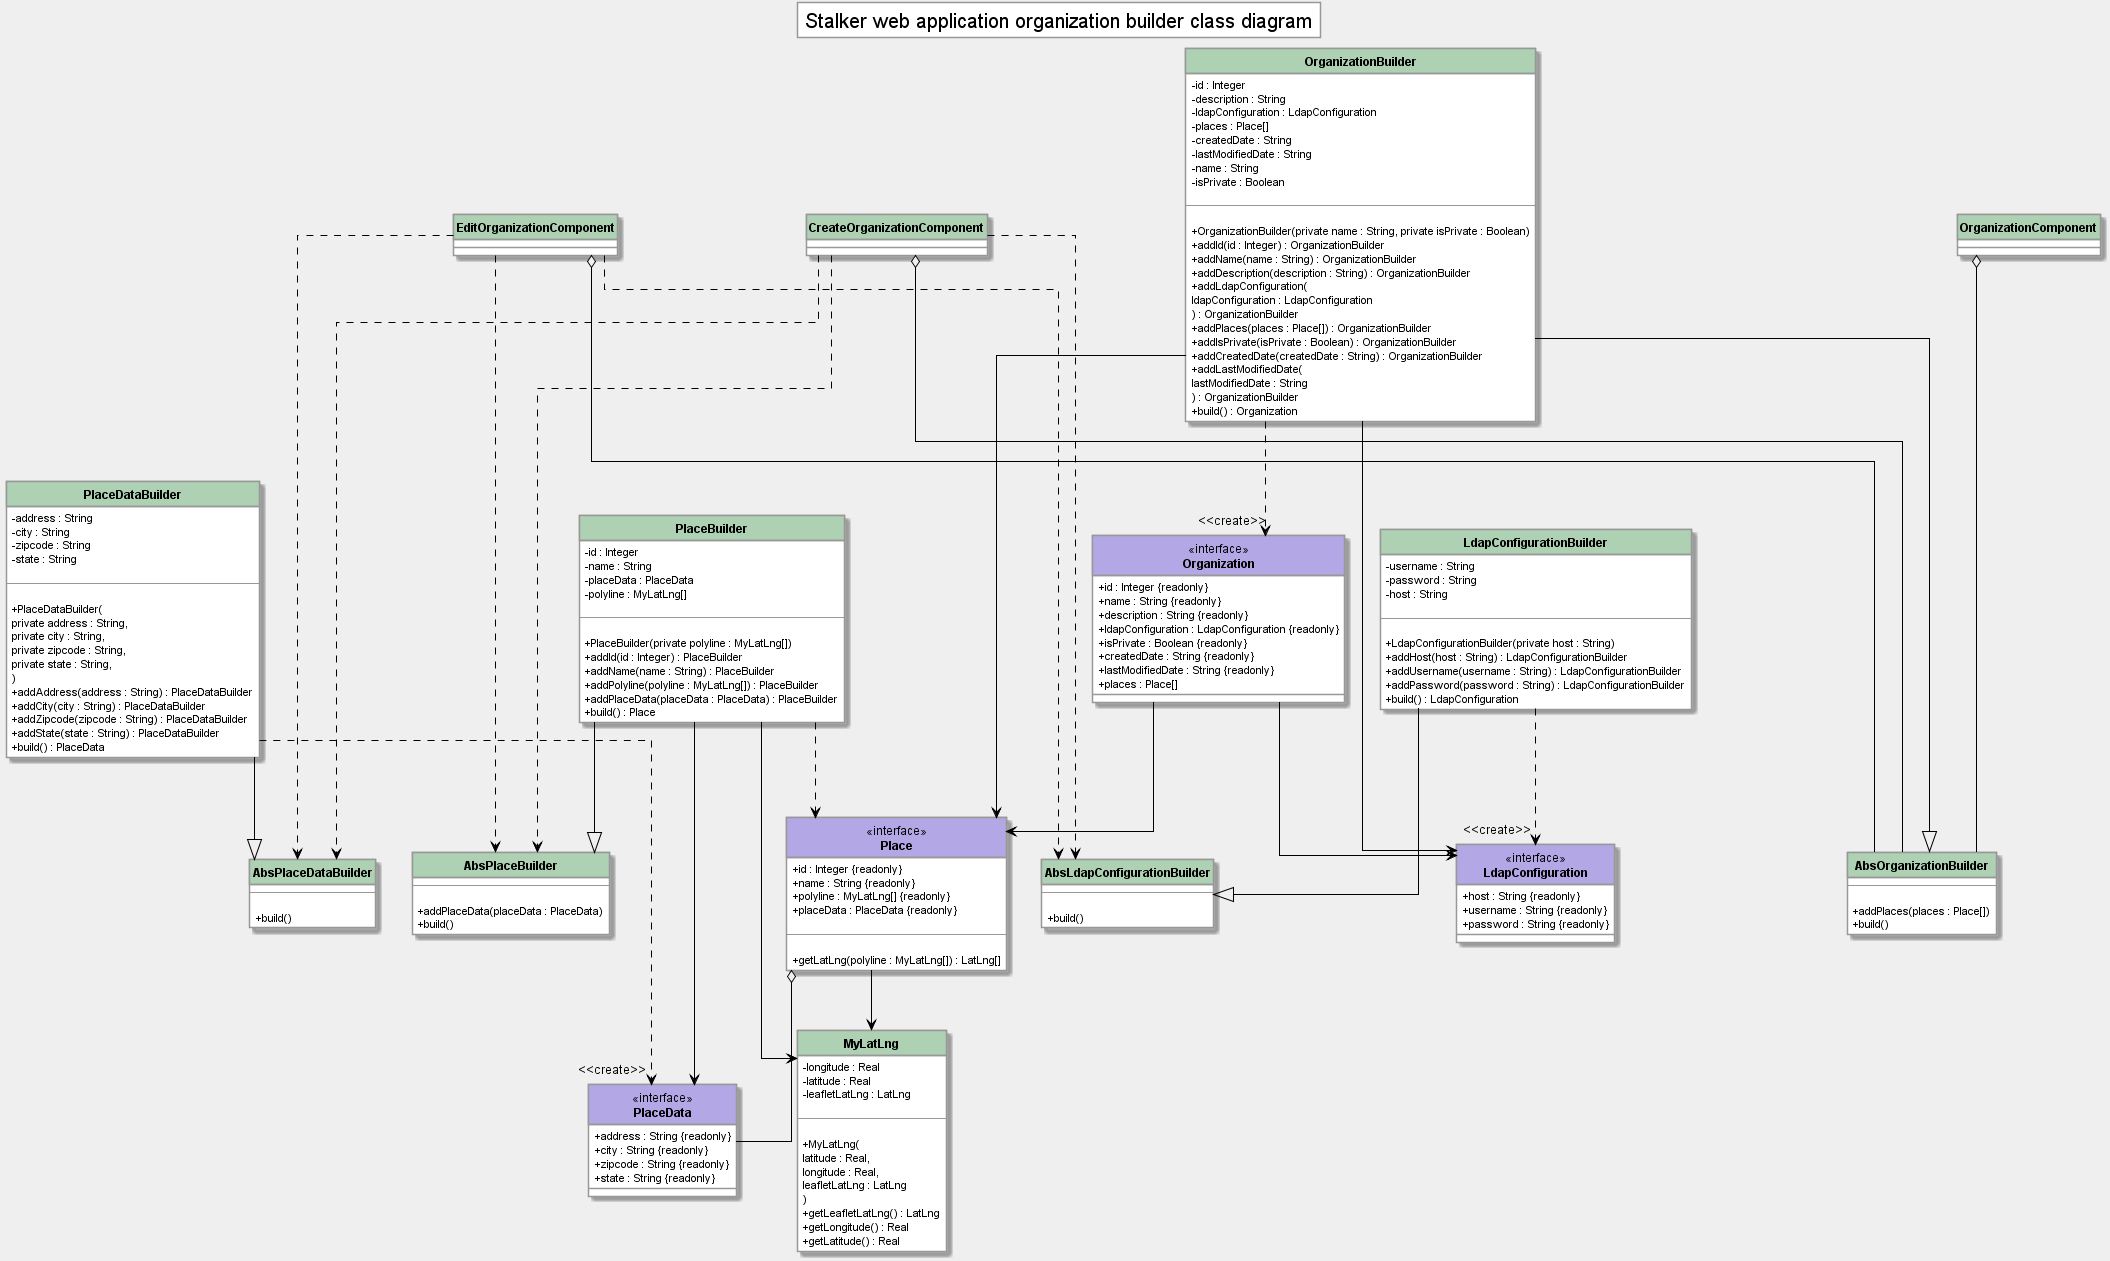

The diagram above was rendered by PlantUML. Its source (embedded in the PNG):
@startuml Organization builder design pattern diagram

hide circle

skinparam {
  ArrowColor #000
  BackgroundColor #efefef
  DefaultFontName Roboto
  Linetype ortho
  NoteFontName Roboto
  SequenceLifeLineBackgroundColor #989898
  SequenceLifeLineBorderColor #000
  SequenceMessageAlignment center
  SequenceTitleFontColor #000
  ParticipantPadding 10
  ResponseMessageBelowArrow true
  classAttributeIconSize 0
  TitleFontSize 20
  TitleBorderColor #989898
  TitleBackgroundColor #fff

  Class {
    BackgroundColor #fff
    BorderColor #989898
    FontStyle bold
    HeaderBackgroundColor #add1b2
    StereotypeFontStyle normal
  }

  Class<<interface>> {
    HeaderBackgroundColor #b4a7e5
  }

  Class<<enumeration>> {
    HeaderBackgroundColor #eb937f
  }

  Package {
    BackgroundColor #c3c3c3
    BorderColor #989898
  }

  Note {
    BackgroundColor #fdfd96
    BorderColor #ffd400
  }

  Participant {
    BackgroundColor #fff
    BorderColor #989898
    FontStyle bold
  }
}

class LdapConfiguration <<interface>> {
  + host : String {readonly}
  + username : String {readonly}
  + password : String {readonly}
}
class Place <<interface>> {
  + id : Integer {readonly}
  + name : String {readonly}
  + polyline : MyLatLng[] {readonly}
  + placeData : PlaceData {readonly}

  --

  + getLatLng(polyline : MyLatLng[]) : LatLng[]
}

Place --> MyLatLng
Place o-- PlaceData

class PlaceData <<interface>> {
  + address : String {readonly}
  + city : String {readonly}
  + zipcode : String {readonly}
  + state : String {readonly}
}

class Organization <<interface>> {
  + id : Integer {readonly}
  + name : String {readonly}
  + description : String {readonly}
  + ldapConfiguration : LdapConfiguration {readonly}
  + isPrivate : Boolean {readonly}
  + createdDate : String {readonly}
  + lastModifiedDate : String {readonly}
  + places : Place[]
}

Organization --> LdapConfiguration
Organization --> Place

class AbsLdapConfigurationBuilder {
  --

  + build()
}
class LdapConfigurationBuilder {
  - username : String
  - password : String
  - host : String

  --

  + LdapConfigurationBuilder(private host : String)
  + addHost(host : String) : LdapConfigurationBuilder
  + addUsername(username : String) : LdapConfigurationBuilder
  + addPassword(password : String) : LdapConfigurationBuilder
  + build() : LdapConfiguration
}

LdapConfigurationBuilder ..> "<<create>>" LdapConfiguration
LdapConfigurationBuilder --|> AbsLdapConfigurationBuilder
class AbsOrganizationBuilder {
  --

  + addPlaces(places : Place[])
  + build()
}

class OrganizationBuilder {
  - id : Integer
  - description : String
  - ldapConfiguration : LdapConfiguration
  - places : Place[]
  - createdDate : String
  - lastModifiedDate : String
  - name : String
  - isPrivate : Boolean

  --

  + OrganizationBuilder(private name : String, private isPrivate : Boolean)
  + addId(id : Integer) : OrganizationBuilder
  + addName(name : String) : OrganizationBuilder
  + addDescription(description : String) : OrganizationBuilder
  + addLdapConfiguration(
    ldapConfiguration : LdapConfiguration
    ) : OrganizationBuilder
  + addPlaces(places : Place[]) : OrganizationBuilder
  + addIsPrivate(isPrivate : Boolean) : OrganizationBuilder
  + addCreatedDate(createdDate : String) : OrganizationBuilder
  + addLastModifiedDate(
    lastModifiedDate : String
    ) : OrganizationBuilder
  + build() : Organization
}

OrganizationBuilder -->  LdapConfiguration
OrganizationBuilder --> Place
OrganizationBuilder ..> "<<create>>" Organization
OrganizationBuilder --|> AbsOrganizationBuilder
class MyLatLng {
  - longitude : Real
  - latitude : Real
  - leafletLatLng : LatLng

  --

  + MyLatLng(
    latitude : Real,
    longitude : Real,
    leafletLatLng : LatLng
    )
  + getLeafletLatLng() : LatLng
  + getLongitude() : Real
  + getLatitude() : Real
}

class AbsPlaceBuilder {
  --

  + addPlaceData(placeData : PlaceData)
  + build()
}
class PlaceBuilder {
  - id : Integer
  - name : String
  - placeData : PlaceData
  - polyline : MyLatLng[]

  --

  + PlaceBuilder(private polyline : MyLatLng[])
  + addId(id : Integer) : PlaceBuilder
  + addName(name : String) : PlaceBuilder
  + addPolyline(polyline : MyLatLng[]) : PlaceBuilder
  + addPlaceData(placeData : PlaceData) : PlaceBuilder
  + build() : Place
}

PlaceBuilder --> PlaceData
PlaceBuilder --> MyLatLng
PlaceBuilder ..> Place
PlaceBuilder --|> AbsPlaceBuilder
class AbsPlaceDataBuilder {
  --

  + build()
}
class PlaceDataBuilder {
  - address : String
  - city : String
  - zipcode : String
  - state : String

  --

  + PlaceDataBuilder(
    private address : String,
    private city : String,
    private zipcode : String,
    private state : String,
  )
  + addAddress(address : String) : PlaceDataBuilder
  + addCity(city : String) : PlaceDataBuilder
  + addZipcode(zipcode : String) : PlaceDataBuilder
  + addState(state : String) : PlaceDataBuilder
  + build() : PlaceData
}

PlaceDataBuilder ..> "<<create>>" PlaceData
PlaceDataBuilder --|> AbsPlaceDataBuilder

title Stalker web application organization builder class diagram


CreateOrganizationComponent o--- AbsOrganizationBuilder
CreateOrganizationComponent ...> AbsPlaceBuilder
CreateOrganizationComponent ...> AbsPlaceDataBuilder
CreateOrganizationComponent ...> AbsLdapConfigurationBuilder
OrganizationComponent o--- AbsOrganizationBuilder
EditOrganizationComponent o--- AbsOrganizationBuilder
EditOrganizationComponent ...> AbsPlaceBuilder
EditOrganizationComponent ...> AbsPlaceDataBuilder
EditOrganizationComponent ...> AbsLdapConfigurationBuilder
@enduml